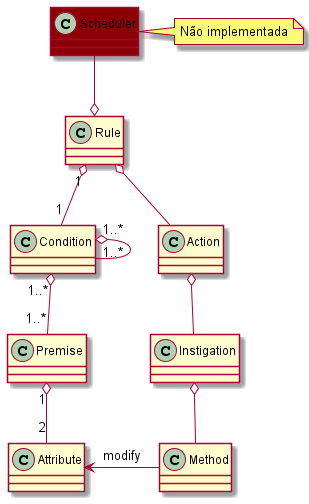

The diagram above was rendered by PlantUML. Its source (embedded in the PNG):
@startuml nop_fw4

class Scheduler #DarkRed
note right of Scheduler
    Não implementada
end note


Rule "1" o-- "1" Condition
Condition "1..*" o-- "1..*" Premise
Condition "1..*" o-- "1..*" Condition
Premise "1" o-- "2" Attribute

Rule o-up- Scheduler
Rule o-- Action
Action o-- Instigation
Instigation o-- Method
Method -left-> Attribute : modify

@enduml